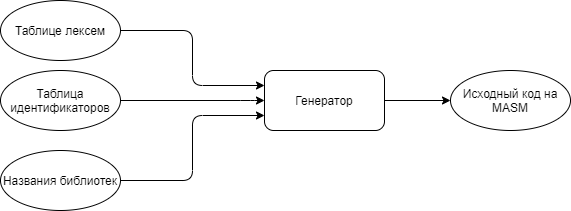

The diagram above was exported from draw.io. Its source (the exported page's mxGraphModel, read from the mxfile embedded in the PNG):
<mxGraphModel dx="1024" dy="592" grid="1" gridSize="10" guides="1" tooltips="1" connect="1" arrows="1" fold="1" page="1" pageScale="1" pageWidth="827" pageHeight="1169" math="0" shadow="0">
  <root>
    <mxCell id="0" />
    <mxCell id="1" parent="0" />
    <mxCell id="cmFMG8SJ_2-mpM4hPitH-9" style="edgeStyle=orthogonalEdgeStyle;rounded=1;orthogonalLoop=1;jettySize=auto;html=1;exitX=1;exitY=0.5;exitDx=0;exitDy=0;entryX=0;entryY=0.25;entryDx=0;entryDy=0;" parent="1" source="cmFMG8SJ_2-mpM4hPitH-4" target="cmFMG8SJ_2-mpM4hPitH-8" edge="1">
      <mxGeometry relative="1" as="geometry">
        <mxPoint x="340" y="210" as="targetPoint" />
      </mxGeometry>
    </mxCell>
    <mxCell id="cmFMG8SJ_2-mpM4hPitH-4" value="Таблице лексем" style="ellipse;whiteSpace=wrap;html=1;" parent="1" vertex="1">
      <mxGeometry x="90" y="180" width="120" height="60" as="geometry" />
    </mxCell>
    <mxCell id="cmFMG8SJ_2-mpM4hPitH-10" style="edgeStyle=orthogonalEdgeStyle;rounded=1;orthogonalLoop=1;jettySize=auto;html=1;exitX=1;exitY=0.5;exitDx=0;exitDy=0;entryX=0;entryY=0.5;entryDx=0;entryDy=0;" parent="1" source="cmFMG8SJ_2-mpM4hPitH-6" target="cmFMG8SJ_2-mpM4hPitH-8" edge="1">
      <mxGeometry relative="1" as="geometry">
        <Array as="points">
          <mxPoint x="340" y="280" />
          <mxPoint x="340" y="280" />
        </Array>
      </mxGeometry>
    </mxCell>
    <mxCell id="cmFMG8SJ_2-mpM4hPitH-6" value="Таблица идентификаторов" style="ellipse;whiteSpace=wrap;html=1;" parent="1" vertex="1">
      <mxGeometry x="90" y="250" width="120" height="60" as="geometry" />
    </mxCell>
    <mxCell id="cmFMG8SJ_2-mpM4hPitH-11" style="edgeStyle=orthogonalEdgeStyle;rounded=1;orthogonalLoop=1;jettySize=auto;html=1;exitX=1;exitY=0.5;exitDx=0;exitDy=0;entryX=0;entryY=0.75;entryDx=0;entryDy=0;" parent="1" source="cmFMG8SJ_2-mpM4hPitH-7" target="cmFMG8SJ_2-mpM4hPitH-8" edge="1">
      <mxGeometry relative="1" as="geometry" />
    </mxCell>
    <mxCell id="cmFMG8SJ_2-mpM4hPitH-7" value="Названия библиотек" style="ellipse;whiteSpace=wrap;html=1;" parent="1" vertex="1">
      <mxGeometry x="90" y="330" width="120" height="60" as="geometry" />
    </mxCell>
    <mxCell id="cmFMG8SJ_2-mpM4hPitH-13" style="edgeStyle=orthogonalEdgeStyle;rounded=1;orthogonalLoop=1;jettySize=auto;html=1;exitX=1;exitY=0.5;exitDx=0;exitDy=0;" parent="1" source="cmFMG8SJ_2-mpM4hPitH-8" target="cmFMG8SJ_2-mpM4hPitH-12" edge="1">
      <mxGeometry relative="1" as="geometry" />
    </mxCell>
    <mxCell id="cmFMG8SJ_2-mpM4hPitH-8" value="Генератор" style="rounded=1;whiteSpace=wrap;html=1;" parent="1" vertex="1">
      <mxGeometry x="354" y="250" width="120" height="60" as="geometry" />
    </mxCell>
    <mxCell id="cmFMG8SJ_2-mpM4hPitH-12" value="Исходный код на MASM" style="ellipse;whiteSpace=wrap;html=1;" parent="1" vertex="1">
      <mxGeometry x="540" y="250" width="120" height="60" as="geometry" />
    </mxCell>
  </root>
</mxGraphModel>